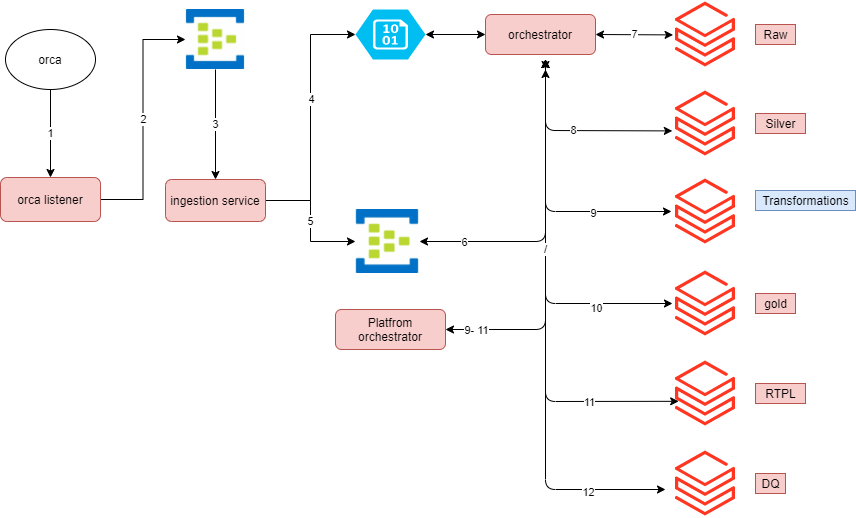

The diagram above was exported from draw.io. Its source (the exported page's mxGraphModel, read from the mxfile embedded in the PNG):
<mxGraphModel dx="1038" dy="547" grid="1" gridSize="10" guides="1" tooltips="1" connect="1" arrows="1" fold="1" page="1" pageScale="1" pageWidth="850" pageHeight="1100" math="0" shadow="0">
  <root>
    <mxCell id="0" />
    <mxCell id="1" parent="0" />
    <mxCell id="7Pjj-v3FLkYyC9tyIgLH-12" value="1" style="edgeStyle=orthogonalEdgeStyle;rounded=0;orthogonalLoop=1;jettySize=auto;html=1;" parent="1" source="7Pjj-v3FLkYyC9tyIgLH-1" target="7Pjj-v3FLkYyC9tyIgLH-2" edge="1">
      <mxGeometry relative="1" as="geometry" />
    </mxCell>
    <mxCell id="7Pjj-v3FLkYyC9tyIgLH-1" value="orca" style="ellipse;whiteSpace=wrap;html=1;" parent="1" vertex="1">
      <mxGeometry x="100" y="100" width="90" height="60" as="geometry" />
    </mxCell>
    <mxCell id="7Pjj-v3FLkYyC9tyIgLH-13" value="2" style="edgeStyle=orthogonalEdgeStyle;rounded=0;orthogonalLoop=1;jettySize=auto;html=1;entryX=0;entryY=0.5;entryDx=0;entryDy=0;" parent="1" source="7Pjj-v3FLkYyC9tyIgLH-2" target="7Pjj-v3FLkYyC9tyIgLH-8" edge="1">
      <mxGeometry relative="1" as="geometry" />
    </mxCell>
    <mxCell id="7Pjj-v3FLkYyC9tyIgLH-2" value="orca listener" style="rounded=1;whiteSpace=wrap;html=1;fillColor=#f8cecc;strokeColor=#b85450;" parent="1" vertex="1">
      <mxGeometry x="95" y="248" width="100" height="44" as="geometry" />
    </mxCell>
    <mxCell id="7Pjj-v3FLkYyC9tyIgLH-15" style="edgeStyle=orthogonalEdgeStyle;rounded=0;orthogonalLoop=1;jettySize=auto;html=1;entryX=0;entryY=0.5;entryDx=0;entryDy=0;entryPerimeter=0;" parent="1" source="7Pjj-v3FLkYyC9tyIgLH-3" target="7Pjj-v3FLkYyC9tyIgLH-10" edge="1">
      <mxGeometry relative="1" as="geometry" />
    </mxCell>
    <mxCell id="7Pjj-v3FLkYyC9tyIgLH-27" value="4" style="edgeLabel;html=1;align=center;verticalAlign=middle;resizable=0;points=[];" parent="7Pjj-v3FLkYyC9tyIgLH-15" vertex="1" connectable="0">
      <mxGeometry x="0.1516" relative="1" as="geometry">
        <mxPoint as="offset" />
      </mxGeometry>
    </mxCell>
    <mxCell id="7Pjj-v3FLkYyC9tyIgLH-16" value="5" style="edgeStyle=orthogonalEdgeStyle;rounded=0;orthogonalLoop=1;jettySize=auto;html=1;" parent="1" source="7Pjj-v3FLkYyC9tyIgLH-3" target="7Pjj-v3FLkYyC9tyIgLH-9" edge="1">
      <mxGeometry relative="1" as="geometry" />
    </mxCell>
    <mxCell id="7Pjj-v3FLkYyC9tyIgLH-3" value="ingestion service" style="rounded=1;whiteSpace=wrap;html=1;fillColor=#f8cecc;strokeColor=#b85450;" parent="1" vertex="1">
      <mxGeometry x="260" y="250" width="100" height="42" as="geometry" />
    </mxCell>
    <mxCell id="7Pjj-v3FLkYyC9tyIgLH-4" value="orchestrator" style="rounded=1;whiteSpace=wrap;html=1;fillColor=#f8cecc;strokeColor=#b85450;" parent="1" vertex="1">
      <mxGeometry x="580" y="85" width="110" height="40" as="geometry" />
    </mxCell>
    <mxCell id="7Pjj-v3FLkYyC9tyIgLH-14" value="3" style="edgeStyle=orthogonalEdgeStyle;rounded=0;orthogonalLoop=1;jettySize=auto;html=1;" parent="1" source="7Pjj-v3FLkYyC9tyIgLH-8" target="7Pjj-v3FLkYyC9tyIgLH-3" edge="1">
      <mxGeometry relative="1" as="geometry" />
    </mxCell>
    <mxCell id="7Pjj-v3FLkYyC9tyIgLH-8" value="" style="shape=image;verticalLabelPosition=bottom;labelBackgroundColor=#ffffff;verticalAlign=top;aspect=fixed;imageAspect=0;image=data:image/jpeg,(base64 omitted: 14376 chars);" parent="1" vertex="1">
      <mxGeometry x="280" y="80" width="60" height="60" as="geometry" />
    </mxCell>
    <mxCell id="7Pjj-v3FLkYyC9tyIgLH-9" value="" style="shape=image;verticalLabelPosition=bottom;labelBackgroundColor=#ffffff;verticalAlign=top;aspect=fixed;imageAspect=0;image=data:image/jpeg,(base64 omitted: 14376 chars);" parent="1" vertex="1">
      <mxGeometry x="450" y="280" width="64" height="64" as="geometry" />
    </mxCell>
    <mxCell id="7Pjj-v3FLkYyC9tyIgLH-10" value="" style="verticalLabelPosition=bottom;html=1;verticalAlign=top;align=center;strokeColor=none;fillColor=#00BEF2;shape=mxgraph.azure.storage_blob;" parent="1" vertex="1">
      <mxGeometry x="450" y="80" width="70" height="50" as="geometry" />
    </mxCell>
    <mxCell id="7Pjj-v3FLkYyC9tyIgLH-11" value="" style="aspect=fixed;html=1;points=[];align=center;image;fontSize=12;image=img/lib/azure2/analytics/Azure_Databricks.svg;" parent="1" vertex="1">
      <mxGeometry x="770" y="71" width="60" height="68" as="geometry" />
    </mxCell>
    <mxCell id="7Pjj-v3FLkYyC9tyIgLH-17" value="" style="aspect=fixed;html=1;points=[];align=center;image;fontSize=12;image=img/lib/azure2/analytics/Azure_Databricks.svg;" parent="1" vertex="1">
      <mxGeometry x="770" y="160" width="60" height="68" as="geometry" />
    </mxCell>
    <mxCell id="7Pjj-v3FLkYyC9tyIgLH-18" value="" style="aspect=fixed;html=1;points=[];align=center;image;fontSize=12;image=img/lib/azure2/analytics/Azure_Databricks.svg;" parent="1" vertex="1">
      <mxGeometry x="770" y="248" width="60" height="68" as="geometry" />
    </mxCell>
    <mxCell id="7Pjj-v3FLkYyC9tyIgLH-19" value="" style="aspect=fixed;html=1;points=[];align=center;image;fontSize=12;image=img/lib/azure2/analytics/Azure_Databricks.svg;" parent="1" vertex="1">
      <mxGeometry x="770" y="340" width="60" height="68" as="geometry" />
    </mxCell>
    <mxCell id="7Pjj-v3FLkYyC9tyIgLH-20" value="" style="endArrow=classic;startArrow=classic;html=1;entryX=0;entryY=0.5;entryDx=0;entryDy=0;exitX=1;exitY=0.5;exitDx=0;exitDy=0;exitPerimeter=0;" parent="1" source="7Pjj-v3FLkYyC9tyIgLH-10" target="7Pjj-v3FLkYyC9tyIgLH-4" edge="1">
      <mxGeometry width="50" height="50" relative="1" as="geometry">
        <mxPoint x="540" y="180" as="sourcePoint" />
        <mxPoint x="590" y="130" as="targetPoint" />
      </mxGeometry>
    </mxCell>
    <mxCell id="7Pjj-v3FLkYyC9tyIgLH-21" value="7" style="endArrow=classic;startArrow=classic;html=1;entryX=-0.04;entryY=0.506;entryDx=0;entryDy=0;entryPerimeter=0;exitX=1;exitY=0.5;exitDx=0;exitDy=0;" parent="1" source="7Pjj-v3FLkYyC9tyIgLH-4" target="7Pjj-v3FLkYyC9tyIgLH-11" edge="1">
      <mxGeometry width="50" height="50" relative="1" as="geometry">
        <mxPoint x="610" y="220" as="sourcePoint" />
        <mxPoint x="660" y="170" as="targetPoint" />
      </mxGeometry>
    </mxCell>
    <mxCell id="7Pjj-v3FLkYyC9tyIgLH-22" value="8" style="endArrow=classic;startArrow=classic;html=1;entryX=-0.053;entryY=0.609;entryDx=0;entryDy=0;entryPerimeter=0;" parent="1" target="7Pjj-v3FLkYyC9tyIgLH-17" edge="1">
      <mxGeometry width="50" height="50" relative="1" as="geometry">
        <mxPoint x="640" y="130" as="sourcePoint" />
        <mxPoint x="777.5999999999999" y="115.40800000000002" as="targetPoint" />
        <Array as="points">
          <mxPoint x="640" y="201" />
        </Array>
      </mxGeometry>
    </mxCell>
    <mxCell id="7Pjj-v3FLkYyC9tyIgLH-23" value="" style="endArrow=classic;startArrow=classic;html=1;" parent="1" edge="1">
      <mxGeometry width="50" height="50" relative="1" as="geometry">
        <mxPoint x="640" y="130" as="sourcePoint" />
        <mxPoint x="766" y="282" as="targetPoint" />
        <Array as="points">
          <mxPoint x="640" y="282" />
        </Array>
      </mxGeometry>
    </mxCell>
    <mxCell id="7Pjj-v3FLkYyC9tyIgLH-41" value="9" style="edgeLabel;html=1;align=center;verticalAlign=middle;resizable=0;points=[];" parent="7Pjj-v3FLkYyC9tyIgLH-23" vertex="1" connectable="0">
      <mxGeometry x="0.4317" y="-1" relative="1" as="geometry">
        <mxPoint as="offset" />
      </mxGeometry>
    </mxCell>
    <mxCell id="7Pjj-v3FLkYyC9tyIgLH-24" value="" style="endArrow=classic;startArrow=classic;html=1;" parent="1" edge="1">
      <mxGeometry width="50" height="50" relative="1" as="geometry">
        <mxPoint x="640" y="130" as="sourcePoint" />
        <mxPoint x="767" y="374" as="targetPoint" />
        <Array as="points">
          <mxPoint x="640" y="374" />
        </Array>
      </mxGeometry>
    </mxCell>
    <mxCell id="7Pjj-v3FLkYyC9tyIgLH-42" value="10" style="edgeLabel;html=1;align=center;verticalAlign=middle;resizable=0;points=[];" parent="7Pjj-v3FLkYyC9tyIgLH-24" vertex="1" connectable="0">
      <mxGeometry x="0.5849" y="-4" relative="1" as="geometry">
        <mxPoint as="offset" />
      </mxGeometry>
    </mxCell>
    <mxCell id="7Pjj-v3FLkYyC9tyIgLH-25" value="" style="aspect=fixed;html=1;points=[];align=center;image;fontSize=12;image=img/lib/azure2/analytics/Azure_Databricks.svg;" parent="1" vertex="1">
      <mxGeometry x="770" y="430" width="60" height="68" as="geometry" />
    </mxCell>
    <mxCell id="7Pjj-v3FLkYyC9tyIgLH-26" value="" style="endArrow=classic;startArrow=classic;html=1;entryX=0.053;entryY=0.615;entryDx=0;entryDy=0;entryPerimeter=0;" parent="1" target="7Pjj-v3FLkYyC9tyIgLH-25" edge="1">
      <mxGeometry width="50" height="50" relative="1" as="geometry">
        <mxPoint x="640" y="130" as="sourcePoint" />
        <mxPoint x="777" y="384" as="targetPoint" />
        <Array as="points">
          <mxPoint x="640" y="472" />
        </Array>
      </mxGeometry>
    </mxCell>
    <mxCell id="7Pjj-v3FLkYyC9tyIgLH-43" value="11" style="edgeLabel;html=1;align=center;verticalAlign=middle;resizable=0;points=[];" parent="7Pjj-v3FLkYyC9tyIgLH-26" vertex="1" connectable="0">
      <mxGeometry x="0.6204" y="-1" relative="1" as="geometry">
        <mxPoint as="offset" />
      </mxGeometry>
    </mxCell>
    <mxCell id="7Pjj-v3FLkYyC9tyIgLH-28" value="" style="endArrow=classic;startArrow=classic;html=1;entryX=1;entryY=0.5;entryDx=0;entryDy=0;" parent="1" target="7Pjj-v3FLkYyC9tyIgLH-9" edge="1">
      <mxGeometry width="50" height="50" relative="1" as="geometry">
        <mxPoint x="640" y="140" as="sourcePoint" />
        <mxPoint x="420" y="400" as="targetPoint" />
        <Array as="points">
          <mxPoint x="640" y="130" />
          <mxPoint x="640" y="312" />
        </Array>
      </mxGeometry>
    </mxCell>
    <mxCell id="7Pjj-v3FLkYyC9tyIgLH-29" value="6" style="edgeLabel;html=1;align=center;verticalAlign=middle;resizable=0;points=[];" parent="7Pjj-v3FLkYyC9tyIgLH-28" vertex="1" connectable="0">
      <mxGeometry x="0.7245" relative="1" as="geometry">
        <mxPoint as="offset" />
      </mxGeometry>
    </mxCell>
    <mxCell id="7Pjj-v3FLkYyC9tyIgLH-30" value="Raw" style="text;html=1;align=center;verticalAlign=middle;resizable=0;points=[];autosize=1;strokeColor=#b85450;fillColor=#f8cecc;" parent="1" vertex="1">
      <mxGeometry x="850" y="95" width="40" height="20" as="geometry" />
    </mxCell>
    <mxCell id="7Pjj-v3FLkYyC9tyIgLH-31" value="Silver" style="text;html=1;align=center;verticalAlign=middle;resizable=0;points=[];autosize=1;strokeColor=#b85450;fillColor=#f8cecc;" parent="1" vertex="1">
      <mxGeometry x="850" y="184" width="50" height="20" as="geometry" />
    </mxCell>
    <mxCell id="7Pjj-v3FLkYyC9tyIgLH-32" value="Transformations" style="text;html=1;align=center;verticalAlign=middle;resizable=0;points=[];autosize=1;strokeColor=#6c8ebf;fillColor=#dae8fc;" parent="1" vertex="1">
      <mxGeometry x="850" y="261" width="100" height="20" as="geometry" />
    </mxCell>
    <mxCell id="7Pjj-v3FLkYyC9tyIgLH-33" value="gold" style="text;html=1;align=center;verticalAlign=middle;resizable=0;points=[];autosize=1;strokeColor=#b85450;fillColor=#f8cecc;" parent="1" vertex="1">
      <mxGeometry x="850" y="364" width="40" height="20" as="geometry" />
    </mxCell>
    <mxCell id="7Pjj-v3FLkYyC9tyIgLH-34" value="RTPL" style="text;html=1;align=center;verticalAlign=middle;resizable=0;points=[];autosize=1;strokeColor=#b85450;fillColor=#f8cecc;" parent="1" vertex="1">
      <mxGeometry x="850" y="454" width="50" height="20" as="geometry" />
    </mxCell>
    <mxCell id="7Pjj-v3FLkYyC9tyIgLH-35" value="" style="aspect=fixed;html=1;points=[];align=center;image;fontSize=12;image=img/lib/azure2/analytics/Azure_Databricks.svg;" parent="1" vertex="1">
      <mxGeometry x="770" y="520" width="60" height="68" as="geometry" />
    </mxCell>
    <mxCell id="7Pjj-v3FLkYyC9tyIgLH-36" value="DQ" style="text;html=1;align=center;verticalAlign=middle;resizable=0;points=[];autosize=1;strokeColor=#b85450;fillColor=#f8cecc;" parent="1" vertex="1">
      <mxGeometry x="850" y="544" width="30" height="20" as="geometry" />
    </mxCell>
    <mxCell id="7Pjj-v3FLkYyC9tyIgLH-37" value="" style="endArrow=classic;startArrow=classic;html=1;" parent="1" edge="1">
      <mxGeometry width="50" height="50" relative="1" as="geometry">
        <mxPoint x="640" y="130" as="sourcePoint" />
        <mxPoint x="760" y="560" as="targetPoint" />
        <Array as="points">
          <mxPoint x="640" y="560" />
        </Array>
      </mxGeometry>
    </mxCell>
    <mxCell id="7Pjj-v3FLkYyC9tyIgLH-46" value="12" style="edgeLabel;html=1;align=center;verticalAlign=middle;resizable=0;points=[];" parent="7Pjj-v3FLkYyC9tyIgLH-37" vertex="1" connectable="0">
      <mxGeometry x="0.7164" y="-2" relative="1" as="geometry">
        <mxPoint as="offset" />
      </mxGeometry>
    </mxCell>
    <mxCell id="7Pjj-v3FLkYyC9tyIgLH-38" value="Platfrom orchestrator" style="rounded=1;whiteSpace=wrap;html=1;fillColor=#f8cecc;strokeColor=#b85450;" parent="1" vertex="1">
      <mxGeometry x="430" y="380" width="110" height="40" as="geometry" />
    </mxCell>
    <mxCell id="7Pjj-v3FLkYyC9tyIgLH-39" value="/" style="endArrow=classic;startArrow=classic;html=1;exitX=1;exitY=0.5;exitDx=0;exitDy=0;" parent="1" source="7Pjj-v3FLkYyC9tyIgLH-38" edge="1">
      <mxGeometry width="50" height="50" relative="1" as="geometry">
        <mxPoint x="620" y="388" as="sourcePoint" />
        <mxPoint x="640" y="140" as="targetPoint" />
        <Array as="points">
          <mxPoint x="640" y="400" />
        </Array>
      </mxGeometry>
    </mxCell>
    <mxCell id="7Pjj-v3FLkYyC9tyIgLH-40" value="9" style="edgeLabel;html=1;align=center;verticalAlign=middle;resizable=0;points=[];" parent="7Pjj-v3FLkYyC9tyIgLH-39" vertex="1" connectable="0">
      <mxGeometry x="-0.8333" y="-1" relative="1" as="geometry">
        <mxPoint as="offset" />
      </mxGeometry>
    </mxCell>
    <mxCell id="7Pjj-v3FLkYyC9tyIgLH-45" value="9- 11" style="edgeLabel;html=1;align=center;verticalAlign=middle;resizable=0;points=[];" parent="7Pjj-v3FLkYyC9tyIgLH-39" vertex="1" connectable="0">
      <mxGeometry x="-0.8333" relative="1" as="geometry">
        <mxPoint as="offset" />
      </mxGeometry>
    </mxCell>
  </root>
</mxGraphModel>